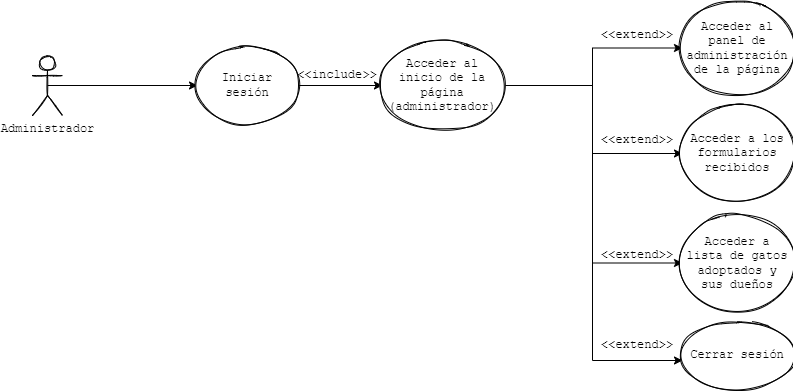

The diagram above was exported from draw.io. Its source (the exported page's mxGraphModel, read from the mxfile embedded in the PNG):
<mxGraphModel dx="864" dy="516" grid="1" gridSize="10" guides="1" tooltips="1" connect="1" arrows="1" fold="1" page="1" pageScale="1" pageWidth="827" pageHeight="1169" math="0" shadow="0">
  <root>
    <mxCell id="0" />
    <mxCell id="1" parent="0" />
    <mxCell id="K_OZJhoanOvbbcgx9JQV-82" style="edgeStyle=orthogonalEdgeStyle;rounded=0;orthogonalLoop=1;jettySize=auto;html=1;exitX=0.5;exitY=0.5;exitDx=0;exitDy=0;exitPerimeter=0;fontFamily=Courier New;" edge="1" parent="1" source="K_OZJhoanOvbbcgx9JQV-83" target="K_OZJhoanOvbbcgx9JQV-85">
      <mxGeometry relative="1" as="geometry" />
    </mxCell>
    <mxCell id="K_OZJhoanOvbbcgx9JQV-83" value="Administrador" style="shape=umlActor;verticalLabelPosition=bottom;verticalAlign=top;html=1;outlineConnect=0;sketch=1;fontFamily=Courier New;" vertex="1" parent="1">
      <mxGeometry x="70" y="105" width="30" height="60" as="geometry" />
    </mxCell>
    <mxCell id="K_OZJhoanOvbbcgx9JQV-84" style="edgeStyle=orthogonalEdgeStyle;rounded=0;orthogonalLoop=1;jettySize=auto;html=1;exitX=1;exitY=0.5;exitDx=0;exitDy=0;entryX=0;entryY=0.5;entryDx=0;entryDy=0;fontFamily=Courier New;" edge="1" parent="1" source="K_OZJhoanOvbbcgx9JQV-85" target="K_OZJhoanOvbbcgx9JQV-90">
      <mxGeometry relative="1" as="geometry" />
    </mxCell>
    <mxCell id="K_OZJhoanOvbbcgx9JQV-85" value="Iniciar sesión" style="ellipse;whiteSpace=wrap;html=1;sketch=1;fontFamily=Courier New;" vertex="1" parent="1">
      <mxGeometry x="235" y="95" width="100" height="80" as="geometry" />
    </mxCell>
    <mxCell id="K_OZJhoanOvbbcgx9JQV-86" style="edgeStyle=orthogonalEdgeStyle;rounded=0;orthogonalLoop=1;jettySize=auto;html=1;exitX=1;exitY=0.5;exitDx=0;exitDy=0;entryX=0;entryY=0.5;entryDx=0;entryDy=0;fontFamily=Courier New;" edge="1" parent="1" source="K_OZJhoanOvbbcgx9JQV-90" target="K_OZJhoanOvbbcgx9JQV-94">
      <mxGeometry relative="1" as="geometry" />
    </mxCell>
    <mxCell id="K_OZJhoanOvbbcgx9JQV-87" style="edgeStyle=orthogonalEdgeStyle;rounded=0;orthogonalLoop=1;jettySize=auto;html=1;entryX=0;entryY=0.5;entryDx=0;entryDy=0;fontFamily=Courier New;" edge="1" parent="1" source="K_OZJhoanOvbbcgx9JQV-90">
      <mxGeometry relative="1" as="geometry">
        <Array as="points">
          <mxPoint x="630" y="135" />
          <mxPoint x="630" y="410" />
        </Array>
        <mxPoint x="720" y="410" as="targetPoint" />
      </mxGeometry>
    </mxCell>
    <mxCell id="K_OZJhoanOvbbcgx9JQV-88" style="edgeStyle=orthogonalEdgeStyle;rounded=0;orthogonalLoop=1;jettySize=auto;html=1;fontFamily=Courier New;" edge="1" parent="1" source="K_OZJhoanOvbbcgx9JQV-90" target="K_OZJhoanOvbbcgx9JQV-93">
      <mxGeometry relative="1" as="geometry">
        <Array as="points">
          <mxPoint x="630" y="135" />
          <mxPoint x="630" y="203" />
        </Array>
      </mxGeometry>
    </mxCell>
    <mxCell id="K_OZJhoanOvbbcgx9JQV-89" style="edgeStyle=orthogonalEdgeStyle;rounded=0;orthogonalLoop=1;jettySize=auto;html=1;exitX=1;exitY=0.5;exitDx=0;exitDy=0;entryX=0;entryY=0.5;entryDx=0;entryDy=0;fontFamily=Courier New;" edge="1" parent="1" source="K_OZJhoanOvbbcgx9JQV-90" target="K_OZJhoanOvbbcgx9JQV-91">
      <mxGeometry relative="1" as="geometry" />
    </mxCell>
    <mxCell id="K_OZJhoanOvbbcgx9JQV-90" value="Acceder al inicio de la página&lt;br&gt;(administrador)" style="ellipse;whiteSpace=wrap;html=1;sketch=1;fontFamily=Courier New;" vertex="1" parent="1">
      <mxGeometry x="420" y="90" width="120" height="90" as="geometry" />
    </mxCell>
    <mxCell id="K_OZJhoanOvbbcgx9JQV-91" value="Acceder al panel de administración de la página" style="ellipse;whiteSpace=wrap;html=1;sketch=1;fontFamily=Courier New;" vertex="1" parent="1">
      <mxGeometry x="720" y="50" width="110" height="95" as="geometry" />
    </mxCell>
    <mxCell id="K_OZJhoanOvbbcgx9JQV-92" value="&amp;lt;&amp;lt;include&amp;gt;&amp;gt;" style="text;html=1;strokeColor=none;fillColor=none;align=center;verticalAlign=middle;whiteSpace=wrap;rounded=0;fontFamily=Courier New;" vertex="1" parent="1">
      <mxGeometry x="350" y="115" width="50" height="20" as="geometry" />
    </mxCell>
    <mxCell id="K_OZJhoanOvbbcgx9JQV-93" value="Acceder a los formularios recibidos" style="ellipse;whiteSpace=wrap;html=1;sketch=1;fontFamily=Courier New;" vertex="1" parent="1">
      <mxGeometry x="720" y="155" width="110" height="95" as="geometry" />
    </mxCell>
    <mxCell id="K_OZJhoanOvbbcgx9JQV-94" value="Acceder a lista de gatos adoptados y sus dueños" style="ellipse;whiteSpace=wrap;html=1;sketch=1;fontFamily=Courier New;" vertex="1" parent="1">
      <mxGeometry x="720" y="265" width="110" height="95" as="geometry" />
    </mxCell>
    <mxCell id="K_OZJhoanOvbbcgx9JQV-95" value="&amp;lt;&amp;lt;extend&amp;gt;&amp;gt;" style="text;html=1;strokeColor=none;fillColor=none;align=center;verticalAlign=middle;whiteSpace=wrap;rounded=0;fontFamily=Courier New;" vertex="1" parent="1">
      <mxGeometry x="650" y="75" width="50" height="20" as="geometry" />
    </mxCell>
    <mxCell id="K_OZJhoanOvbbcgx9JQV-96" value="&amp;lt;&amp;lt;extend&amp;gt;&amp;gt;" style="text;html=1;strokeColor=none;fillColor=none;align=center;verticalAlign=middle;whiteSpace=wrap;rounded=0;fontFamily=Courier New;" vertex="1" parent="1">
      <mxGeometry x="650" y="180" width="50" height="20" as="geometry" />
    </mxCell>
    <mxCell id="K_OZJhoanOvbbcgx9JQV-97" value="&amp;lt;&amp;lt;extend&amp;gt;&amp;gt;" style="text;html=1;strokeColor=none;fillColor=none;align=center;verticalAlign=middle;whiteSpace=wrap;rounded=0;fontFamily=Courier New;" vertex="1" parent="1">
      <mxGeometry x="650" y="295" width="50" height="20" as="geometry" />
    </mxCell>
    <mxCell id="K_OZJhoanOvbbcgx9JQV-98" value="&amp;lt;&amp;lt;extend&amp;gt;&amp;gt;" style="text;html=1;strokeColor=none;fillColor=none;align=center;verticalAlign=middle;whiteSpace=wrap;rounded=0;fontFamily=Courier New;" vertex="1" parent="1">
      <mxGeometry x="650" y="385" width="50" height="20" as="geometry" />
    </mxCell>
    <mxCell id="K_OZJhoanOvbbcgx9JQV-99" value="Cerrar sesión" style="ellipse;whiteSpace=wrap;html=1;sketch=1;fontFamily=Courier New;" vertex="1" parent="1">
      <mxGeometry x="720" y="370" width="110" height="70" as="geometry" />
    </mxCell>
  </root>
</mxGraphModel>